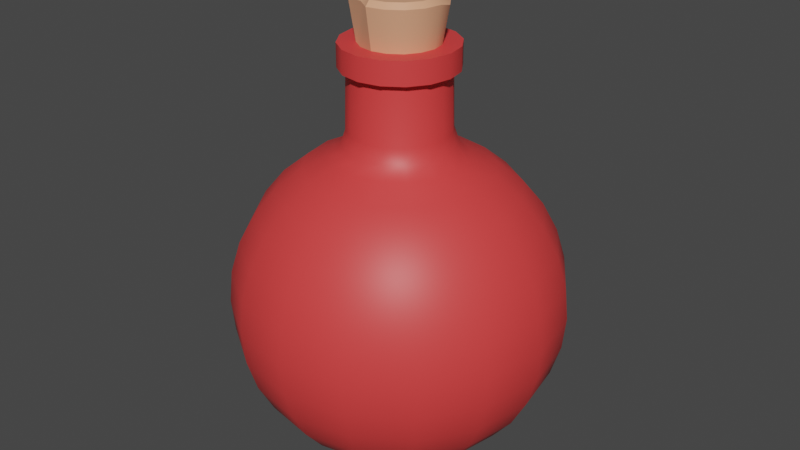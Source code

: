 # Source: potion.blend  (saved by Blender 2.81.16; exported with 4.5.12 LTS)
import bpy
from mathutils import Matrix  # noqa: F401  (used for matrix-valued properties, if any)

bpy.ops.wm.read_factory_settings(use_empty=True)
scene = bpy.context.scene
scene.name = 'Scene'

# ---- collections
col_collection = bpy.data.collections.new('Collection'); scene.collection.children.link(col_collection)

# ---- materials (node trees are filled in below, after node groups)
mat_potion = bpy.data.materials.new('Potion')
mat_potion.use_transparent_shadow = False
mat_cork = bpy.data.materials.new('Cork')
mat_cork.use_transparent_shadow = False

# ---- node groups
ng_auto_smooth = bpy.data.node_groups.new('Auto Smooth', 'GeometryNodeTree')
_s = ng_auto_smooth.interface.new_socket(name='Geometry', in_out='OUTPUT', socket_type='NodeSocketGeometry')
_s = ng_auto_smooth.interface.new_socket(name='Geometry', in_out='INPUT', socket_type='NodeSocketGeometry')
_s = ng_auto_smooth.interface.new_socket(name='Angle', in_out='INPUT', socket_type='NodeSocketFloat')
_s.subtype = 'ANGLE'
_s.min_value = 0.0
_s.max_value = 3.142
ng_auto_smooth.is_modifier = True
_N = ng_auto_smooth.nodes; _L = ng_auto_smooth.links
n0 = _N.new('NodeGroupOutput'); n0.name = 'Group Output'; n0.location = (480, -100)
n1 = _N.new('NodeGroupInput'); n1.name = 'Group Input'; n1.location = (-420, -300)
n2 = _N.new('NodeGroupInput'); n2.name = 'Group Input.001'; n2.location = (-60, -100)
n3 = _N.new('GeometryNodeSetShadeSmooth'); n3.name = 'Set Shade Smooth'; n3.location = (120, -100)
n3.domain = 'EDGE'
n4 = _N.new('GeometryNodeSetShadeSmooth'); n4.name = 'Set Shade Smooth.001'; n4.location = (300, -100)
n5 = _N.new('GeometryNodeInputMeshEdgeAngle'); n5.name = 'Edge Angle'; n5.location = (-420, -220)
n6 = _N.new('GeometryNodeInputEdgeSmooth'); n6.name = 'Is Edge Smooth'; n6.location = (-60, -160)
n7 = _N.new('GeometryNodeInputShadeSmooth'); n7.name = 'Is Face Smooth'; n7.location = (-240, -340)
n8 = _N.new('FunctionNodeBooleanMath'); n8.name = 'Boolean Math'; n8.location = (-60, -220)
n9 = _N.new('FunctionNodeCompare'); n9.name = 'Compare'; n9.location = (-240, -180)
n9.operation = 'LESS_EQUAL'
_L.new(n5.outputs[0], n9.inputs[0])
_L.new(n4.outputs[0], n0.inputs[0])
_L.new(n1.outputs[1], n9.inputs[1])
_L.new(n9.outputs[0], n8.inputs[0])
_L.new(n7.outputs[0], n8.inputs[1])
_L.new(n2.outputs[0], n3.inputs[0])
_L.new(n6.outputs[0], n3.inputs[1])
_L.new(n3.outputs[0], n4.inputs[0])
_L.new(n8.outputs[0], n3.inputs[2])
n0.is_active_output = True

# ---- material node trees
mat_potion.use_nodes = True; mat_potion.node_tree.nodes.clear()
_N = mat_potion.node_tree.nodes; _L = mat_potion.node_tree.links
n0 = _N.new('ShaderNodeOutputMaterial'); n0.name = 'Material Output'; n0.location = (300, 300)
n1 = _N.new('ShaderNodeBsdfPrincipled'); n1.name = 'Principled BSDF'; n1.location = (10, 300)
n1.distribution = 'GGX'
n1.subsurface_method = 'BURLEY'
n1.inputs[0].default_value = (0.8, 0.0524, 0.0524, 1.0)
n1.inputs[3].default_value = 1.45
n1.inputs[27].default_value = (0.0, 0.0, 0.0, 1.0)
n1.inputs[28].default_value = 1.0
_L.new(n1.outputs[0], n0.inputs[0])
n0.is_active_output = True
mat_cork.use_nodes = True; mat_cork.node_tree.nodes.clear()
_N = mat_cork.node_tree.nodes; _L = mat_cork.node_tree.links
n0 = _N.new('ShaderNodeOutputMaterial'); n0.name = 'Material Output'; n0.location = (300, 300)
n1 = _N.new('ShaderNodeBsdfPrincipled'); n1.name = 'Principled BSDF'; n1.location = (10, 300)
n1.distribution = 'GGX'
n1.subsurface_method = 'BURLEY'
n1.inputs[0].default_value = (0.8, 0.3753, 0.2183, 1.0)
n1.inputs[3].default_value = 1.45
n1.inputs[27].default_value = (0.0, 0.0, 0.0, 1.0)
n1.inputs[28].default_value = 1.0
_L.new(n1.outputs[0], n0.inputs[0])
n0.is_active_output = True

# ---- world
world_world = bpy.data.worlds.new('World'); scene.world = world_world
world_world.use_nodes = True; world_world.node_tree.nodes.clear()
_N = world_world.node_tree.nodes; _L = world_world.node_tree.links
n0 = _N.new('ShaderNodeOutputWorld'); n0.name = 'World Output'; n0.location = (300, 300)
n1 = _N.new('ShaderNodeBackground'); n1.name = 'Background'; n1.location = (10, 300)
n1.inputs[0].default_value = (0.05088, 0.05088, 0.05088, 1.0)
_L.new(n1.outputs[0], n0.inputs[0])
n0.is_active_output = True
world_world.color = (0.05088, 0.05088, 0.05088)
world_world.use_sun_shadow = False
world_world.sun_shadow_jitter_overblur = 0.0

# ---- meshes
me_sphere_001 = bpy.data.meshes.new('Sphere.001')
me_sphere_001.from_pydata([(0.0, 0.1185, -0.05138), (0.0, 0.1075, -0.06041), (0.0, 0.09493, -0.06713), (0.0, 0.0813, -0.07126), (0.0, 0.06713, -0.07266), (0.0, 0.05295, -0.07126), (0.0, 0.03932, -0.06713), (0.0, 0.02676, -0.06041), (0.0, 0.01575, -0.05138), (0.0, 0.006716, -0.04037), (2.724e-10, 1.674e-06, -0.02268), (0.01545, 0.1275, -0.03729), (0.01966, 0.1185, -0.04747), (0.02312, 0.1075, -0.05581), (0.02569, 0.09493, -0.06202), (0.02727, 0.0813, -0.06584), (0.0278, 0.06713, -0.06713), (0.02727, 0.05295, -0.06584), (0.02569, 0.03932, -0.06202), (0.02312, 0.02676, -0.05581), (0.01966, 0.01575, -0.04747), (0.01545, 0.006716, -0.03729), (0.00868, 1.675e-06, -0.02096), (0.02854, 0.1275, -0.02854), (0.03633, 0.1185, -0.03633), (0.04272, 0.1075, -0.04272), (0.04747, 0.09493, -0.04747), (0.05039, 0.0813, -0.05039), (0.05138, 0.06713, -0.05138), (0.05039, 0.05295, -0.05039), (0.04747, 0.03932, -0.04747), (0.04272, 0.02676, -0.04272), (0.03633, 0.01575, -0.03633), (0.02854, 0.006716, -0.02854), (0.01604, 1.675e-06, -0.01604), (0.03729, 0.1275, -0.01545), (0.04747, 0.1185, -0.01966), (0.05581, 0.1075, -0.02312), (0.06202, 0.09493, -0.02569), (0.06584, 0.0813, -0.02727), (0.06713, 0.06713, -0.0278), (0.06584, 0.05295, -0.02727), (0.06202, 0.03932, -0.02569), (0.05581, 0.02676, -0.02312), (0.04747, 0.01575, -0.01966), (0.03729, 0.006716, -0.01545), (0.02096, 1.675e-06, -0.00868), (0.04037, 0.1275, 2.221e-08), (0.05138, 0.1185, 2.369e-08), (0.06041, 0.1075, 2.525e-08), (0.06713, 0.09493, 2.364e-08), (0.07126, 0.0813, 2.423e-08), (0.07266, 0.06713, 2.918e-08), (0.07126, 0.05295, 2.547e-08), (0.06713, 0.03932, 3.04e-08), (0.06041, 0.02676, 2.878e-08), (0.05138, 0.01575, 2.818e-08), (0.04037, 0.006716, 2.749e-08), (0.02268, 1.675e-06, 2.786e-08), (0.03729, 0.1275, 0.01545), (0.04747, 0.1185, 0.01966), (0.05581, 0.1075, 0.02312), (0.06202, 0.09493, 0.02569), (0.06584, 0.0813, 0.02727), (0.06713, 0.06713, 0.0278), (0.06584, 0.05295, 0.02727), (0.06202, 0.03932, 0.02569), (0.05581, 0.02676, 0.02312), (0.04747, 0.01575, 0.01966), (0.03729, 0.006716, 0.01545), (0.02096, 1.676e-06, 0.00868), (0.02854, 0.1275, 0.02854), (0.03633, 0.1185, 0.03633), (0.04272, 0.1075, 0.04272), (0.04747, 0.09493, 0.04747), (0.05039, 0.0813, 0.05039), (0.05138, 0.06713, 0.05138), (0.05039, 0.05295, 0.05039), (0.04747, 0.03932, 0.04747), (0.04272, 0.02676, 0.04272), (0.03633, 0.01575, 0.03633), (0.02854, 0.006716, 0.02854), (0.01604, 1.676e-06, 0.01604), (0.01545, 0.1275, 0.03729), (0.01966, 0.1185, 0.04747), (0.02312, 0.1075, 0.05581), (0.02569, 0.09493, 0.06202), (0.02727, 0.0813, 0.06584), (0.0278, 0.06713, 0.06713), (0.02727, 0.05295, 0.06584), (0.02569, 0.03932, 0.06202), (0.02312, 0.02676, 0.05581), (0.01966, 0.01575, 0.04747), (0.01545, 0.006716, 0.03729), (0.00868, 1.676e-06, 0.02096), (-1.043e-08, 0.1275, 0.04037), (-6.098e-09, 0.1185, 0.05138), (-1.692e-08, 0.1075, 0.06041), (-1.476e-08, 0.09493, 0.06713), (-1.043e-08, 0.0813, 0.07126), (-1.692e-08, 0.06713, 0.07266), (-1.043e-08, 0.05295, 0.07126), (-1.909e-08, 0.03932, 0.06713), (-1.692e-08, 0.02676, 0.06041), (-6.098e-09, 0.01575, 0.05138), (-1.151e-08, 0.006716, 0.04037), (-1.045e-08, 1.676e-06, 0.02268), (-0.01545, 0.1275, 0.03729), (-0.01966, 0.1185, 0.04747), (-0.02312, 0.1075, 0.05581), (-0.02569, 0.09493, 0.06202), (-0.02727, 0.0813, 0.06584), (-0.0278, 0.06713, 0.06713), (-0.02727, 0.05295, 0.06584), (-0.02569, 0.03932, 0.06202), (-0.02312, 0.02676, 0.05581), (-0.01966, 0.01575, 0.04747), (-0.01545, 0.006716, 0.03729), (-0.00868, 1.676e-06, 0.02096), (-0.02854, 0.1275, 0.02854), (-0.03633, 0.1185, 0.03633), (-0.04272, 0.1075, 0.04272), (-0.04747, 0.09493, 0.04747), (-0.05039, 0.0813, 0.05039), (-0.05138, 0.06713, 0.05138), (-0.05039, 0.05295, 0.05039), (-0.04747, 0.03932, 0.04747), (-0.04272, 0.02676, 0.04272), (-0.03633, 0.01575, 0.03633), (-0.02854, 0.006716, 0.02854), (-0.01604, 1.676e-06, 0.01604), (-0.03729, 0.1275, 0.01545), (-0.04747, 0.1185, 0.01966), (-0.05581, 0.1075, 0.02312), (-0.06202, 0.09493, 0.02569), (-0.06584, 0.0813, 0.02727), (-0.06713, 0.06713, 0.0278), (-0.06584, 0.05295, 0.02727), (-0.06202, 0.03932, 0.02569), (-0.05581, 0.02676, 0.02312), (-0.04747, 0.01575, 0.01966), (-0.03729, 0.006716, 0.01545), (-0.02096, 1.676e-06, 0.00868), (-0.04037, 0.1275, -5.248e-10), (-0.05138, 0.1185, 9.528e-10), (-0.06041, 0.1075, -1.156e-08), (-0.06713, 0.09493, -6.678e-09), (-0.07126, 0.0813, 4.136e-10), (-0.07266, 0.06713, -7.628e-09), (-0.07126, 0.05295, 1.653e-09), (-0.06713, 0.03932, -6.413e-09), (-0.06041, 0.02676, -8.029e-09), (-0.05138, 0.01575, 5.444e-09), (-0.04037, 0.006716, 4.757e-09), (-0.02268, 1.675e-06, 1.083e-08), (-0.03729, 0.1275, -0.01545), (-0.04747, 0.1185, -0.01966), (-0.05581, 0.1075, -0.02312), (-0.06202, 0.09493, -0.02569), (-0.06584, 0.0813, -0.02727), (-0.06713, 0.06713, -0.0278), (-0.06584, 0.05295, -0.02727), (-0.06202, 0.03932, -0.02569), (-0.05581, 0.02676, -0.02312), (-0.04747, 0.01575, -0.01966), (-0.03729, 0.006716, -0.01545), (-0.02096, 1.675e-06, -0.00868), (-0.02854, 0.1275, -0.02854), (-0.03633, 0.1185, -0.03633), (-0.04272, 0.1075, -0.04272), (-0.04747, 0.09493, -0.04747), (-0.05039, 0.0813, -0.05039), (-0.05138, 0.06713, -0.05138), (-0.05039, 0.05295, -0.05039), (-0.04747, 0.03932, -0.04747), (-0.04272, 0.02676, -0.04272), (-0.03633, 0.01575, -0.03633), (-0.02854, 0.006716, -0.02854), (-0.01604, 1.675e-06, -0.01604), (-0.01545, 0.1275, -0.03729), (-0.01966, 0.1185, -0.04747), (-0.02312, 0.1075, -0.05581), (-0.02569, 0.09493, -0.06202), (-0.02727, 0.0813, -0.06584), (-0.0278, 0.06713, -0.06713), (-0.02727, 0.05295, -0.06584), (-0.02569, 0.03932, -0.06202), (-0.02312, 0.02676, -0.05581), (-0.01966, 0.01575, -0.04747), (-0.01545, 0.006716, -0.03729), (-0.00868, 1.675e-06, -0.02096), (2.422e-08, 0.1275, -0.04037), (2.549e-09, 0.1802, -0.01703), (0.006519, 0.1802, -0.01574), (0.008183, 0.1701, -0.01975), (0.009519, 0.1802, -0.02298), (0.01512, 0.1701, -0.01512), (0.01205, 0.1802, -0.01205), (0.01975, 0.1701, -0.008183), (0.01759, 0.1802, -0.01759), (0.02138, 0.1701, 1.916e-08), (0.01574, 0.1802, -0.006519), (0.01975, 0.1701, 0.008183), (0.02298, 0.1802, -0.009518), (0.01512, 0.1701, 0.01512), (0.01703, 0.1802, 1.879e-08), (0.008183, 0.1701, 0.01975), (0.02487, 0.1802, 1.945e-08), (-6.3e-09, 0.1701, 0.02138), (0.01574, 0.1802, 0.006519), (-0.008183, 0.1701, 0.01975), (0.02298, 0.1802, 0.009519), (-0.01512, 0.1701, 0.01512), (0.01205, 0.1802, 0.01205), (0.01759, 0.1802, 0.01759), (-0.01975, 0.1701, 0.008183), (0.006519, 0.1802, 0.01574), (-0.02138, 0.1701, 7.5e-09), (0.009519, 0.1802, 0.02298), (-0.01975, 0.1701, -0.008183), (-7.422e-09, 0.1802, 0.01703), (-0.01512, 0.1701, -0.01512), (-7.555e-09, 0.1802, 0.02487), (-0.008183, 0.1701, -0.01975), (8.687e-09, 0.1701, -0.02138), (0.009519, 0.1701, -0.02298), (0.01759, 0.1701, -0.01759), (0.02298, 0.1701, -0.009518), (0.02487, 0.1701, 1.989e-08), (0.02298, 0.1701, 0.009519), (0.01759, 0.1701, 0.01759), (0.009519, 0.1701, 0.02298), (-7.555e-09, 0.1701, 0.02487), (-0.009519, 0.1701, 0.02298), (-0.01759, 0.1701, 0.01759), (-0.02298, 0.1701, 0.009519), (-0.02487, 0.1701, 6.334e-09), (-0.02298, 0.1701, -0.009519), (-0.01759, 0.1701, -0.01759), (-0.009519, 0.1701, -0.02298), (9.878e-09, 0.1701, -0.02487), (-0.006519, 0.1802, 0.01574), (-0.009519, 0.1802, 0.02298), (-0.01205, 0.1802, 0.01205), (-0.01759, 0.1802, 0.01759), (-0.01574, 0.1802, 0.006519), (-0.02298, 0.1802, 0.009519), (-0.01703, 0.1802, 9.564e-09), (-0.02487, 0.1802, 5.89e-09), (-0.01574, 0.1802, -0.006519), (-0.02298, 0.1802, -0.009519), (-0.01205, 0.1802, -0.01205), (-0.01759, 0.1802, -0.01759), (-0.006519, 0.1802, -0.01574), (-0.009519, 0.1802, -0.02298), (9.878e-09, 0.1802, -0.02487), (-2.286e-08, 0.2001, 2.451e-08), (0.01064, 1.674e-06, -0.02569), (0.0, 1.674e-06, -0.0278), (0.01966, 1.675e-06, -0.01966), (0.02569, 1.675e-06, -0.01064), (0.0278, 1.675e-06, 2.887e-08), (0.02569, 1.676e-06, 0.01064), (0.01966, 1.676e-06, 0.01966), (0.01064, 1.677e-06, 0.02569), (-1.259e-08, 1.677e-06, 0.0278), (-0.01064, 1.677e-06, 0.02569), (-0.01966, 1.676e-06, 0.01966), (-0.02569, 1.676e-06, 0.01064), (-0.0278, 1.675e-06, 7.215e-09), (-0.02569, 1.675e-06, -0.01064), (-0.01966, 1.675e-06, -0.01966), (-0.01064, 1.674e-06, -0.02569), (0.01118, 0.133, -0.02698), (0.008414, 0.1441, -0.02031), (0.009252, 0.1377, -0.02234), (0.01555, 0.1441, -0.01555), (0.02065, 0.133, -0.02065), (0.01709, 0.1377, -0.01709), (0.02031, 0.1441, -0.008414), (0.02698, 0.133, -0.01118), (0.02234, 0.1377, -0.009252), (0.02199, 0.1441, 2.044e-08), (0.02921, 0.133, 2.136e-08), (0.02418, 0.1377, 2.086e-08), (0.02031, 0.1441, 0.008414), (0.02698, 0.133, 0.01118), (0.02234, 0.1377, 0.009252), (0.01555, 0.1441, 0.01555), (0.02065, 0.133, 0.02065), (0.01709, 0.1377, 0.01709), (0.008414, 0.1441, 0.02031), (0.01118, 0.133, 0.02698), (0.009252, 0.1377, 0.02234), (-6.522e-09, 0.1441, 0.02199), (-8.073e-09, 0.133, 0.02921), (-6.995e-09, 0.1377, 0.02418), (-0.008414, 0.1441, 0.02031), (-0.01118, 0.133, 0.02698), (-0.009252, 0.1377, 0.02234), (-0.01555, 0.1441, 0.01555), (-0.02065, 0.133, 0.02065), (-0.01709, 0.1377, 0.01709), (-0.02031, 0.1441, 0.008414), (-0.02698, 0.133, 0.01118), (-0.02234, 0.1377, 0.009252), (-0.02199, 0.1441, 8.45e-09), (-0.02921, 0.133, 5.152e-09), (-0.02418, 0.1377, 7.608e-09), (-0.02031, 0.1441, -0.008414), (-0.02698, 0.133, -0.01118), (-0.02234, 0.1377, -0.009252), (-0.01555, 0.1441, -0.01555), (-0.02065, 0.133, -0.02065), (-0.01709, 0.1377, -0.01709), (-0.008414, 0.1441, -0.02031), (-0.01118, 0.133, -0.02698), (-0.009252, 0.1377, -0.02234), (8.889e-09, 0.1441, -0.02199), (1.485e-08, 0.133, -0.02921), (1.065e-08, 0.1377, -0.02418), (0.006775, 0.2001, -0.01636), (0.007567, 0.1978, -0.01827), (3.374e-09, 0.1978, -0.01977), (2.957e-10, 0.2001, -0.0177), (0.01252, 0.2001, -0.01252), (0.01398, 0.1978, -0.01398), (0.01636, 0.1983, -0.006774), (0.01827, 0.1959, -0.007567), (0.0177, 0.2001, 1.922e-08), (0.01977, 0.1978, 1.853e-08), (0.01636, 0.2001, 0.006775), (0.01827, 0.1978, 0.007567), (0.01252, 0.2001, 0.01252), (0.01398, 0.1978, 0.01398), (0.006775, 0.2001, 0.01636), (0.007567, 0.1978, 0.01827), (-1.007e-08, 0.2001, 0.0177), (-8.199e-09, 0.1978, 0.01977), (-0.00571, 0.2001, 0.01316), (-0.006502, 0.1978, 0.01507), (-0.01252, 0.2001, 0.01252), (-0.01398, 0.1978, 0.01398), (-0.01636, 0.2001, 0.006775), (-0.01827, 0.1978, 0.007567), (-0.0177, 0.2001, 9.632e-09), (-0.01977, 0.1978, 7.818e-09), (-0.01636, 0.2001, -0.006775), (-0.01827, 0.1978, -0.007567), (-0.01149, 0.2001, -0.01229), (-0.01296, 0.1978, -0.01375), (-0.006775, 0.2001, -0.01636), (-0.007567, 0.1978, -0.01827)], [], [(258, 9, 21, 257), (3, 2, 14, 15), (4, 3, 15, 16), (5, 4, 16, 17), (6, 5, 17, 18), (23, 277, 280, 35), (7, 6, 18, 19), (0, 191, 11, 12), (8, 7, 19, 20), (1, 0, 12, 13), (9, 8, 20, 21), (2, 1, 13, 14), (21, 20, 32, 33), (14, 13, 25, 26), (257, 21, 33, 259), (15, 14, 26, 27), (16, 15, 27, 28), (17, 16, 28, 29), (18, 17, 29, 30), (274, 318, 224, 194), (19, 18, 30, 31), (12, 11, 23, 24), (20, 19, 31, 32), (13, 12, 24, 25), (30, 29, 41, 42), (279, 276, 196, 198), (31, 30, 42, 43), (24, 23, 35, 36), (32, 31, 43, 44), (25, 24, 36, 37), (33, 32, 44, 45), (26, 25, 37, 38), (259, 33, 45, 260), (27, 26, 38, 39), (28, 27, 39, 40), (29, 28, 40, 41), (38, 37, 49, 50), (260, 45, 57, 261), (39, 38, 50, 51), (40, 39, 51, 52), (41, 40, 52, 53), (42, 41, 53, 54), (282, 279, 198, 200), (43, 42, 54, 55), (36, 35, 47, 48), (44, 43, 55, 56), (37, 36, 48, 49), (45, 44, 56, 57), (54, 53, 65, 66), (285, 282, 200, 202), (55, 54, 66, 67), (48, 47, 59, 60), (56, 55, 67, 68), (49, 48, 60, 61), (57, 56, 68, 69), (50, 49, 61, 62), (261, 57, 69, 262), (51, 50, 62, 63), (52, 51, 63, 64), (53, 52, 64, 65), (262, 69, 81, 263), (63, 62, 74, 75), (64, 63, 75, 76), (65, 64, 76, 77), (66, 65, 77, 78), (288, 285, 202, 204), (67, 66, 78, 79), (60, 59, 71, 72), (68, 67, 79, 80), (61, 60, 72, 73), (69, 68, 80, 81), (62, 61, 73, 74), (291, 288, 204, 206), (79, 78, 90, 91), (72, 71, 83, 84), (80, 79, 91, 92), (73, 72, 84, 85), (81, 80, 92, 93), (74, 73, 85, 86), (263, 81, 93, 264), (75, 74, 86, 87), (76, 75, 87, 88), (77, 76, 88, 89), (78, 77, 89, 90), (87, 86, 98, 99), (88, 87, 99, 100), (89, 88, 100, 101), (90, 89, 101, 102), (294, 291, 206, 208), (91, 90, 102, 103), (84, 83, 95, 96), (92, 91, 103, 104), (85, 84, 96, 97), (93, 92, 104, 105), (86, 85, 97, 98), (264, 93, 105, 265), (103, 102, 114, 115), (96, 95, 107, 108), (104, 103, 115, 116), (97, 96, 108, 109), (105, 104, 116, 117), (98, 97, 109, 110), (265, 105, 117, 266), (99, 98, 110, 111), (100, 99, 111, 112), (95, 295, 298, 107), (101, 100, 112, 113), (167, 313, 316, 179), (102, 101, 113, 114), (297, 294, 208, 210), (112, 111, 123, 124), (179, 316, 319, 191), (113, 112, 124, 125), (107, 298, 301, 119), (114, 113, 125, 126), (300, 297, 210, 212), (115, 114, 126, 127), (108, 107, 119, 120), (116, 115, 127, 128), (109, 108, 120, 121), (117, 116, 128, 129), (110, 109, 121, 122), (266, 117, 129, 267), (111, 110, 122, 123), (128, 127, 139, 140), (121, 120, 132, 133), (129, 128, 140, 141), (122, 121, 133, 134), (267, 129, 141, 268), (123, 122, 134, 135), (124, 123, 135, 136), (276, 274, 194, 196), (125, 124, 136, 137), (126, 125, 137, 138), (303, 300, 212, 215), (127, 126, 138, 139), (120, 119, 131, 132), (191, 319, 273, 11), (137, 136, 148, 149), (119, 301, 304, 131), (138, 137, 149, 150), (306, 303, 215, 217), (139, 138, 150, 151), (132, 131, 143, 144), (140, 139, 151, 152), (133, 132, 144, 145), (141, 140, 152, 153), (134, 133, 145, 146), (268, 141, 153, 269), (135, 134, 146, 147), (136, 135, 147, 148), (145, 144, 156, 157), (153, 152, 164, 165), (146, 145, 157, 158), (269, 153, 165, 270), (147, 146, 158, 159), (148, 147, 159, 160), (131, 304, 307, 143), (149, 148, 160, 161), (59, 286, 289, 71), (150, 149, 161, 162), (309, 306, 217, 219), (151, 150, 162, 163), (144, 143, 155, 156), (152, 151, 163, 164), (161, 160, 172, 173), (47, 283, 286, 59), (162, 161, 173, 174), (312, 309, 219, 221), (163, 162, 174, 175), (156, 155, 167, 168), (164, 163, 175, 176), (157, 156, 168, 169), (165, 164, 176, 177), (158, 157, 169, 170), (270, 165, 177, 271), (159, 158, 170, 171), (160, 159, 171, 172), (143, 307, 310, 155), (177, 176, 188, 189), (170, 169, 181, 182), (271, 177, 189, 272), (171, 170, 182, 183), (22, 34, 46, 58, 70, 82, 94, 106, 118, 130, 142, 154, 166, 178, 190, 10), (172, 171, 183, 184), (35, 280, 283, 47), (173, 172, 184, 185), (155, 310, 313, 167), (174, 173, 185, 186), (315, 312, 221, 223), (175, 174, 186, 187), (168, 167, 179, 180), (176, 175, 187, 188), (169, 168, 180, 181), (71, 289, 292, 83), (186, 185, 5, 6), (318, 315, 223, 224), (187, 186, 6, 7), (180, 179, 191, 0), (188, 187, 7, 8), (181, 180, 0, 1), (189, 188, 8, 9), (182, 181, 1, 2), (272, 189, 9, 258), (183, 182, 2, 3), (184, 183, 3, 4), (83, 292, 295, 95), (185, 184, 4, 5), (351, 256, 324), (255, 192, 193, 195), (324, 256, 321), (195, 193, 197, 199), (199, 197, 201, 203), (335, 256, 337), (331, 256, 333), (203, 201, 205, 207), (327, 256, 329), (207, 205, 209, 211), (345, 256, 347), (211, 209, 213, 214), (333, 256, 335), (214, 213, 216, 218), (337, 256, 339), (218, 216, 220, 222), (202, 200, 228, 229), (194, 224, 240, 225), (196, 194, 225, 226), (206, 204, 230, 231), (221, 219, 237, 238), (210, 208, 232, 233), (200, 198, 227, 228), (215, 212, 234, 235), (204, 202, 229, 230), (219, 217, 236, 237), (224, 223, 239, 240), (208, 206, 231, 232), (223, 221, 238, 239), (198, 196, 226, 227), (212, 210, 233, 234), (217, 215, 235, 236), (229, 228, 207, 211), (225, 240, 255, 195), (226, 225, 195, 199), (231, 230, 214, 218), (238, 237, 250, 252), (233, 232, 222, 242), (228, 227, 203, 207), (235, 234, 244, 246), (230, 229, 211, 214), (237, 236, 248, 250), (240, 239, 254, 255), (232, 231, 218, 222), (239, 238, 252, 254), (227, 226, 199, 203), (234, 233, 242, 244), (236, 235, 246, 248), (329, 256, 331), (222, 220, 241, 242), (349, 256, 351), (242, 241, 243, 244), (321, 256, 325), (244, 243, 245, 246), (339, 256, 341), (246, 245, 247, 248), (343, 256, 345), (248, 247, 249, 250), (250, 249, 251, 252), (341, 256, 343), (325, 256, 327), (252, 251, 253, 254), (254, 253, 192, 255), (347, 256, 349), (192, 253, 352, 323), (193, 192, 323, 322), (205, 201, 328, 330), (209, 205, 330, 332), (213, 209, 332, 334), (216, 213, 334, 336), (220, 216, 336, 338), (241, 220, 338, 340), (243, 241, 340, 342), (245, 243, 342, 344), (247, 245, 344, 346), (249, 247, 346, 348), (251, 249, 348, 350), (253, 251, 350, 352), (201, 197, 326, 328), (22, 10, 258, 257), (34, 22, 257, 259), (46, 34, 259, 260), (58, 46, 260, 261), (70, 58, 261, 262), (82, 70, 262, 263), (94, 82, 263, 264), (106, 94, 264, 265), (118, 106, 265, 266), (130, 118, 266, 267), (142, 130, 267, 268), (154, 142, 268, 269), (166, 154, 269, 270), (178, 166, 270, 271), (190, 178, 271, 272), (10, 190, 272, 258), (277, 273, 275, 278), (278, 275, 274, 276), (280, 277, 278, 281), (281, 278, 276, 279), (283, 280, 281, 284), (284, 281, 279, 282), (282, 285, 287, 284), (284, 287, 286, 283), (289, 286, 287, 290), (290, 287, 285, 288), (288, 291, 293, 290), (290, 293, 292, 289), (295, 292, 293, 296), (296, 293, 291, 294), (298, 295, 296, 299), (299, 296, 294, 297), (301, 298, 299, 302), (302, 299, 297, 300), (304, 301, 302, 305), (305, 302, 300, 303), (307, 304, 305, 308), (308, 305, 303, 306), (310, 307, 308, 311), (311, 308, 306, 309), (313, 310, 311, 314), (314, 311, 309, 312), (316, 313, 314, 317), (317, 314, 312, 315), (319, 316, 317, 320), (320, 317, 315, 318), (273, 319, 320, 275), (275, 320, 318, 274), (11, 273, 277, 23), (322, 323, 324, 321), (326, 322, 321, 325), (325, 327, 328, 326), (330, 328, 327, 329), (332, 330, 329, 331), (334, 332, 331, 333), (336, 334, 333, 335), (338, 336, 335, 337), (340, 338, 337, 339), (342, 340, 339, 341), (344, 342, 341, 343), (346, 344, 343, 345), (348, 346, 345, 347), (347, 349, 350, 348), (352, 350, 349, 351), (351, 324, 323, 352), (197, 193, 322, 326)])
me_sphere_001.polygons.foreach_set('use_smooth', [True] * 353)
me_sphere_001.polygons.foreach_set('material_index', [0, 0, 0, 0, 0, 0, 0, 0, 0, 0, 0, 0, 0, 0, 0, 0, 0, 0, 0, 0, 0, 0, 0, 0, 0, 0, 0, 0, 0, 0, 0, 0, 0, 0, 0, 0, 0, 0, 0, 0, 0, 0, 0, 0, 0, 0, 0, 0, 0, 0, 0, 0, 0, 0, 0, 0, 0, 0, 0, 0, 0, 0, 0, 0, 0, 0, 0, 0, 0, 0, 0, 0, 0, 0, 0, 0, 0, 0, 0, 0, 0, 0, 0, 0, 0, 0, 0, 0, 0, 0, 0, 0, 0, 0, 0, 0, 0, 0, 0, 0, 0, 0, 0, 0, 0, 0, 0, 0, 0, 0, 0, 0, 0, 0, 0, 0, 0, 0, 0, 0, 0, 0, 0, 0, 0, 0, 0, 0, 0, 0, 0, 0, 0, 0, 0, 0, 0, 0, 0, 0, 0, 0, 0, 0, 0, 0, 0, 0, 0, 0, 0, 0, 0, 0, 0, 0, 0, 0, 0, 0, 0, 0, 0, 0, 0, 0, 0, 0, 0, 0, 0, 0, 0, 0, 0, 0, 0, 0, 0, 0, 0, 0, 0, 0, 0, 0, 0, 0, 0, 0, 0, 0, 0, 0, 0, 0, 0, 0, 0, 0, 0, 0, 0, 0, 0, 0, 0, 0, 1, 0, 1, 0, 0, 1, 1, 0, 1, 0, 1, 0, 1, 0, 1, 0, 0, 0, 0, 0, 0, 0, 0, 0, 0, 0, 0, 0, 0, 0, 0, 0, 0, 0, 0, 0, 0, 0, 0, 0, 0, 0, 0, 0, 0, 0, 0, 0, 1, 0, 1, 0, 1, 0, 1, 0, 1, 0, 0, 1, 1, 0, 0, 1, 1, 1, 1, 1, 1, 1, 1, 1, 1, 1, 1, 1, 1, 1, 1, 0, 0, 0, 0, 0, 0, 0, 0, 0, 0, 0, 0, 0, 0, 0, 0, 0, 0, 0, 0, 0, 0, 0, 0, 0, 0, 0, 0, 0, 0, 0, 0, 0, 0, 0, 0, 0, 0, 0, 0, 0, 0, 0, 0, 0, 0, 0, 0, 0, 1, 1, 1, 1, 1, 1, 1, 1, 1, 1, 1, 1, 1, 1, 1, 1, 1])
_uv = me_sphere_001.uv_layers.new(name='UVMap')
_uv.uv.foreach_set('vector', [0.75, 0.125, 0.75, 0.1875, 0.6875, 0.1875, 0.6875, 0.125, 0.75, 0.5625, 0.75, 0.625, 0.6875, 0.625, 0.6875, 0.5625, 0.75, 0.5, 0.75, 0.5625, 0.6875, 0.5625, 0.6875, 0.5, 0.75, 0.4375, 0.75, 0.5, 0.6875, 0.5, 0.6875, 0.4375, 0.75, 0.375, 0.75, 0.4375, 0.6875, 0.4375, 0.6875, 0.375, 0.625, 0.8125, 0.625, 0.8508, 0.5625, 0.8508, 0.5625, 0.8125, 0.75, 0.3125, 0.75, 0.375, 0.6875, 0.375, 0.6875, 0.3125, 0.75, 0.75, 0.75, 0.8125, 0.6875, 0.8125, 0.6875, 0.75, 0.75, 0.25, 0.75, 0.3125, 0.6875, 0.3125, 0.6875, 0.25, 0.75, 0.6875, 0.75, 0.75, 0.6875, 0.75, 0.6875, 0.6875, 0.75, 0.1875, 0.75, 0.25, 0.6875, 0.25, 0.6875, 0.1875, 0.75, 0.625, 0.75, 0.6875, 0.6875, 0.6875, 0.6875, 0.625, 0.6875, 0.1875, 0.6875, 0.25, 0.625, 0.25, 0.625, 0.1875, 0.6875, 0.625, 0.6875, 0.6875, 0.625, 0.6875, 0.625, 0.625, 0.6875, 0.125, 0.6875, 0.1875, 0.625, 0.1875, 0.625, 0.125, 0.6875, 0.5625, 0.6875, 0.625, 0.625, 0.625, 0.625, 0.5625, 0.6875, 0.5, 0.6875, 0.5625, 0.625, 0.5625, 0.625, 0.5, 0.6875, 0.4375, 0.6875, 0.5, 0.625, 0.5, 0.625, 0.4375, 0.6875, 0.375, 0.6875, 0.4375, 0.625, 0.4375, 0.625, 0.375, 0.6875, 0.875, 0.75, 0.875, 0.75, 0.875, 0.6875, 0.875, 0.6875, 0.3125, 0.6875, 0.375, 0.625, 0.375, 0.625, 0.3125, 0.6875, 0.75, 0.6875, 0.8125, 0.625, 0.8125, 0.625, 0.75, 0.6875, 0.25, 0.6875, 0.3125, 0.625, 0.3125, 0.625, 0.25, 0.6875, 0.6875, 0.6875, 0.75, 0.625, 0.75, 0.625, 0.6875, 0.625, 0.375, 0.625, 0.4375, 0.5625, 0.4375, 0.5625, 0.375, 0.5625, 0.875, 0.625, 0.875, 0.625, 0.875, 0.5625, 0.875, 0.625, 0.3125, 0.625, 0.375, 0.5625, 0.375, 0.5625, 0.3125, 0.625, 0.75, 0.625, 0.8125, 0.5625, 0.8125, 0.5625, 0.75, 0.625, 0.25, 0.625, 0.3125, 0.5625, 0.3125, 0.5625, 0.25, 0.625, 0.6875, 0.625, 0.75, 0.5625, 0.75, 0.5625, 0.6875, 0.625, 0.1875, 0.625, 0.25, 0.5625, 0.25, 0.5625, 0.1875, 0.625, 0.625, 0.625, 0.6875, 0.5625, 0.6875, 0.5625, 0.625, 0.625, 0.125, 0.625, 0.1875, 0.5625, 0.1875, 0.5625, 0.125, 0.625, 0.5625, 0.625, 0.625, 0.5625, 0.625, 0.5625, 0.5625, 0.625, 0.5, 0.625, 0.5625, 0.5625, 0.5625, 0.5625, 0.5, 0.625, 0.4375, 0.625, 0.5, 0.5625, 0.5, 0.5625, 0.4375, 0.5625, 0.625, 0.5625, 0.6875, 0.5, 0.6875, 0.5, 0.625, 0.5625, 0.125, 0.5625, 0.1875, 0.5, 0.1875, 0.5, 0.125, 0.5625, 0.5625, 0.5625, 0.625, 0.5, 0.625, 0.5, 0.5625, 0.5625, 0.5, 0.5625, 0.5625, 0.5, 0.5625, 0.5, 0.5, 0.5625, 0.4375, 0.5625, 0.5, 0.5, 0.5, 0.5, 0.4375, 0.5625, 0.375, 0.5625, 0.4375, 0.5, 0.4375, 0.5, 0.375, 0.5, 0.875, 0.5625, 0.875, 0.5625, 0.875, 0.5, 0.875, 0.5625, 0.3125, 0.5625, 0.375, 0.5, 0.375, 0.5, 0.3125, 0.5625, 0.75, 0.5625, 0.8125, 0.5, 0.8125, 0.5, 0.75, 0.5625, 0.25, 0.5625, 0.3125, 0.5, 0.3125, 0.5, 0.25, 0.5625, 0.6875, 0.5625, 0.75, 0.5, 0.75, 0.5, 0.6875, 0.5625, 0.1875, 0.5625, 0.25, 0.5, 0.25, 0.5, 0.1875, 0.5, 0.375, 0.5, 0.4375, 0.4375, 0.4375, 0.4375, 0.375, 0.4375, 0.875, 0.5, 0.875, 0.5, 0.875, 0.4375, 0.875, 0.5, 0.3125, 0.5, 0.375, 0.4375, 0.375, 0.4375, 0.3125, 0.5, 0.75, 0.5, 0.8125, 0.4375, 0.8125, 0.4375, 0.75, 0.5, 0.25, 0.5, 0.3125, 0.4375, 0.3125, 0.4375, 0.25, 0.5, 0.6875, 0.5, 0.75, 0.4375, 0.75, 0.4375, 0.6875, 0.5, 0.1875, 0.5, 0.25, 0.4375, 0.25, 0.4375, 0.1875, 0.5, 0.625, 0.5, 0.6875, 0.4375, 0.6875, 0.4375, 0.625, 0.5, 0.125, 0.5, 0.1875, 0.4375, 0.1875, 0.4375, 0.125, 0.5, 0.5625, 0.5, 0.625, 0.4375, 0.625, 0.4375, 0.5625, 0.5, 0.5, 0.5, 0.5625, 0.4375, 0.5625, 0.4375, 0.5, 0.5, 0.4375, 0.5, 0.5, 0.4375, 0.5, 0.4375, 0.4375, 0.4375, 0.125, 0.4375, 0.1875, 0.375, 0.1875, 0.375, 0.125, 0.4375, 0.5625, 0.4375, 0.625, 0.375, 0.625, 0.375, 0.5625, 0.4375, 0.5, 0.4375, 0.5625, 0.375, 0.5625, 0.375, 0.5, 0.4375, 0.4375, 0.4375, 0.5, 0.375, 0.5, 0.375, 0.4375, 0.4375, 0.375, 0.4375, 0.4375, 0.375, 0.4375, 0.375, 0.375, 0.375, 0.875, 0.4375, 0.875, 0.4375, 0.875, 0.375, 0.875, 0.4375, 0.3125, 0.4375, 0.375, 0.375, 0.375, 0.375, 0.3125, 0.4375, 0.75, 0.4375, 0.8125, 0.375, 0.8125, 0.375, 0.75, 0.4375, 0.25, 0.4375, 0.3125, 0.375, 0.3125, 0.375, 0.25, 0.4375, 0.6875, 0.4375, 0.75, 0.375, 0.75, 0.375, 0.6875, 0.4375, 0.1875, 0.4375, 0.25, 0.375, 0.25, 0.375, 0.1875, 0.4375, 0.625, 0.4375, 0.6875, 0.375, 0.6875, 0.375, 0.625, 0.3125, 0.875, 0.375, 0.875, 0.375, 0.875, 0.3125, 0.875, 0.375, 0.3125, 0.375, 0.375, 0.3125, 0.375, 0.3125, 0.3125, 0.375, 0.75, 0.375, 0.8125, 0.3125, 0.8125, 0.3125, 0.75, 0.375, 0.25, 0.375, 0.3125, 0.3125, 0.3125, 0.3125, 0.25, 0.375, 0.6875, 0.375, 0.75, 0.3125, 0.75, 0.3125, 0.6875, 0.375, 0.1875, 0.375, 0.25, 0.3125, 0.25, 0.3125, 0.1875, 0.375, 0.625, 0.375, 0.6875, 0.3125, 0.6875, 0.3125, 0.625, 0.375, 0.125, 0.375, 0.1875, 0.3125, 0.1875, 0.3125, 0.125, 0.375, 0.5625, 0.375, 0.625, 0.3125, 0.625, 0.3125, 0.5625, 0.375, 0.5, 0.375, 0.5625, 0.3125, 0.5625, 0.3125, 0.5, 0.375, 0.4375, 0.375, 0.5, 0.3125, 0.5, 0.3125, 0.4375, 0.375, 0.375, 0.375, 0.4375, 0.3125, 0.4375, 0.3125, 0.375, 0.3125, 0.5625, 0.3125, 0.625, 0.25, 0.625, 0.25, 0.5625, 0.3125, 0.5, 0.3125, 0.5625, 0.25, 0.5625, 0.25, 0.5, 0.3125, 0.4375, 0.3125, 0.5, 0.25, 0.5, 0.25, 0.4375, 0.3125, 0.375, 0.3125, 0.4375, 0.25, 0.4375, 0.25, 0.375, 0.25, 0.875, 0.3125, 0.875, 0.3125, 0.875, 0.25, 0.875, 0.3125, 0.3125, 0.3125, 0.375, 0.25, 0.375, 0.25, 0.3125, 0.3125, 0.75, 0.3125, 0.8125, 0.25, 0.8125, 0.25, 0.75, 0.3125, 0.25, 0.3125, 0.3125, 0.25, 0.3125, 0.25, 0.25, 0.3125, 0.6875, 0.3125, 0.75, 0.25, 0.75, 0.25, 0.6875, 0.3125, 0.1875, 0.3125, 0.25, 0.25, 0.25, 0.25, 0.1875, 0.3125, 0.625, 0.3125, 0.6875, 0.25, 0.6875, 0.25, 0.625, 0.3125, 0.125, 0.3125, 0.1875, 0.25, 0.1875, 0.25, 0.125, 0.25, 0.3125, 0.25, 0.375, 0.1875, 0.375, 0.1875, 0.3125, 0.25, 0.75, 0.25, 0.8125, 0.1875, 0.8125, 0.1875, 0.75, 0.25, 0.25, 0.25, 0.3125, 0.1875, 0.3125, 0.1875, 0.25, 0.25, 0.6875, 0.25, 0.75, 0.1875, 0.75, 0.1875, 0.6875, 0.25, 0.1875, 0.25, 0.25, 0.1875, 0.25, 0.1875, 0.1875, 0.25, 0.625, 0.25, 0.6875, 0.1875, 0.6875, 0.1875, 0.625, 0.25, 0.125, 0.25, 0.1875, 0.1875, 0.1875, 0.1875, 0.125, 0.25, 0.5625, 0.25, 0.625, 0.1875, 0.625, 0.1875, 0.5625, 0.25, 0.5, 0.25, 0.5625, 0.1875, 0.5625, 0.1875, 0.5, 0.25, 0.8125, 0.25, 0.8508, 0.1875, 0.8508, 0.1875, 0.8125, 0.25, 0.4375, 0.25, 0.5, 0.1875, 0.5, 0.1875, 0.4375, 0.875, 0.8125, 0.875, 0.8508, 0.8125, 0.8508, 0.8125, 0.8125, 0.25, 0.375, 0.25, 0.4375, 0.1875, 0.4375, 0.1875, 0.375, 0.1875, 0.875, 0.25, 0.875, 0.25, 0.875, 0.1875, 0.875, 0.1875, 0.5, 0.1875, 0.5625, 0.125, 0.5625, 0.125, 0.5, 0.8125, 0.8125, 0.8125, 0.8508, 0.75, 0.8508, 0.75, 0.8125, 0.1875, 0.4375, 0.1875, 0.5, 0.125, 0.5, 0.125, 0.4375, 0.1875, 0.8125, 0.1875, 0.8508, 0.125, 0.8508, 0.125, 0.8125, 0.1875, 0.375, 0.1875, 0.4375, 0.125, 0.4375, 0.125, 0.375, 0.125, 0.875, 0.1875, 0.875, 0.1875, 0.875, 0.125, 0.875, 0.1875, 0.3125, 0.1875, 0.375, 0.125, 0.375, 0.125, 0.3125, 0.1875, 0.75, 0.1875, 0.8125, 0.125, 0.8125, 0.125, 0.75, 0.1875, 0.25, 0.1875, 0.3125, 0.125, 0.3125, 0.125, 0.25, 0.1875, 0.6875, 0.1875, 0.75, 0.125, 0.75, 0.125, 0.6875, 0.1875, 0.1875, 0.1875, 0.25, 0.125, 0.25, 0.125, 0.1875, 0.1875, 0.625, 0.1875, 0.6875, 0.125, 0.6875, 0.125, 0.625, 0.1875, 0.125, 0.1875, 0.1875, 0.125, 0.1875, 0.125, 0.125, 0.1875, 0.5625, 0.1875, 0.625, 0.125, 0.625, 0.125, 0.5625, 0.125, 0.25, 0.125, 0.3125, 0.0625, 0.3125, 0.0625, 0.25, 0.125, 0.6875, 0.125, 0.75, 0.0625, 0.75, 0.0625, 0.6875, 0.125, 0.1875, 0.125, 0.25, 0.0625, 0.25, 0.0625, 0.1875, 0.125, 0.625, 0.125, 0.6875, 0.0625, 0.6875, 0.0625, 0.625, 0.125, 0.125, 0.125, 0.1875, 0.0625, 0.1875, 0.0625, 0.125, 0.125, 0.5625, 0.125, 0.625, 0.0625, 0.625, 0.0625, 0.5625, 0.125, 0.5, 0.125, 0.5625, 0.0625, 0.5625, 0.0625, 0.5, 0.625, 0.875, 0.6875, 0.875, 0.6875, 0.875, 0.625, 0.875, 0.125, 0.4375, 0.125, 0.5, 0.0625, 0.5, 0.0625, 0.4375, 0.125, 0.375, 0.125, 0.4375, 0.0625, 0.4375, 0.0625, 0.375, 0.0625, 0.875, 0.125, 0.875, 0.125, 0.875, 0.0625, 0.875, 0.125, 0.3125, 0.125, 0.375, 0.0625, 0.375, 0.0625, 0.3125, 0.125, 0.75, 0.125, 0.8125, 0.0625, 0.8125, 0.0625, 0.75, 0.75, 0.8125, 0.75, 0.8508, 0.6875, 0.8508, 0.6875, 0.8125, 0.0625, 0.4375, 0.0625, 0.5, 0.0, 0.5, 2.98e-08, 0.4375, 0.125, 0.8125, 0.125, 0.8508, 0.0625, 0.8508, 0.0625, 0.8125, 0.0625, 0.375, 0.0625, 0.4375, 2.98e-08, 0.4375, 0.0, 0.375, 8.941e-08, 0.875, 0.0625, 0.875, 0.0625, 0.875, 8.941e-08, 0.875, 0.0625, 0.3125, 0.0625, 0.375, 0.0, 0.375, 0.0, 0.3125, 0.0625, 0.75, 0.0625, 0.8125, 2.98e-08, 0.8125, 2.98e-08, 0.75, 0.0625, 0.25, 0.0625, 0.3125, 0.0, 0.3125, 2.98e-08, 0.25, 0.0625, 0.6875, 0.0625, 0.75, 2.98e-08, 0.75, 0.0, 0.6875, 0.0625, 0.1875, 0.0625, 0.25, 2.98e-08, 0.25, 2.98e-08, 0.1875, 0.0625, 0.625, 0.0625, 0.6875, 0.0, 0.6875, 0.0, 0.625, 0.0625, 0.125, 0.0625, 0.1875, 2.98e-08, 0.1875, 2.98e-08, 0.125, 0.0625, 0.5625, 0.0625, 0.625, 0.0, 0.625, 2.98e-08, 0.5625, 0.0625, 0.5, 0.0625, 0.5625, 2.98e-08, 0.5625, 0.0, 0.5, 1.0, 0.6875, 1.0, 0.75, 0.9375, 0.75, 0.9375, 0.6875, 1.0, 0.1875, 1.0, 0.25, 0.9375, 0.25, 0.9375, 0.1875, 1.0, 0.625, 1.0, 0.6875, 0.9375, 0.6875, 0.9375, 0.625, 1.0, 0.125, 1.0, 0.1875, 0.9375, 0.1875, 0.9375, 0.125, 1.0, 0.5625, 1.0, 0.625, 0.9375, 0.625, 0.9375, 0.5625, 1.0, 0.5, 1.0, 0.5625, 0.9375, 0.5625, 0.9375, 0.5, 0.0625, 0.8125, 0.0625, 0.8508, 6.635e-08, 0.8508, 2.98e-08, 0.8125, 1.0, 0.4375, 1.0, 0.5, 0.9375, 0.5, 0.9375, 0.4375, 0.4375, 0.8125, 0.4375, 0.8508, 0.375, 0.8508, 0.375, 0.8125, 1.0, 0.375, 1.0, 0.4375, 0.9375, 0.4375, 0.9375, 0.375, 0.9375, 0.875, 1.0, 0.875, 1.0, 0.875, 0.9375, 0.875, 1.0, 0.3125, 1.0, 0.375, 0.9375, 0.375, 0.9375, 0.3125, 1.0, 0.75, 1.0, 0.8125, 0.9375, 0.8125, 0.9375, 0.75, 1.0, 0.25, 1.0, 0.3125, 0.9375, 0.3125, 0.9375, 0.25, 0.9375, 0.4375, 0.9375, 0.5, 0.875, 0.5, 0.875, 0.4375, 0.5, 0.8125, 0.5, 0.8508, 0.4375, 0.8508, 0.4375, 0.8125, 0.9375, 0.375, 0.9375, 0.4375, 0.875, 0.4375, 0.875, 0.375, 0.875, 0.875, 0.9375, 0.875, 0.9375, 0.875, 0.875, 0.875, 0.9375, 0.3125, 0.9375, 0.375, 0.875, 0.375, 0.875, 0.3125, 0.9375, 0.75, 0.9375, 0.8125, 0.875, 0.8125, 0.875, 0.75, 0.9375, 0.25, 0.9375, 0.3125, 0.875, 0.3125, 0.875, 0.25, 0.9375, 0.6875, 0.9375, 0.75, 0.875, 0.75, 0.875, 0.6875, 0.9375, 0.1875, 0.9375, 0.25, 0.875, 0.25, 0.875, 0.1875, 0.9375, 0.625, 0.9375, 0.6875, 0.875, 0.6875, 0.875, 0.625, 0.9375, 0.125, 0.9375, 0.1875, 0.875, 0.1875, 0.875, 0.125, 0.9375, 0.5625, 0.9375, 0.625, 0.875, 0.625, 0.875, 0.5625, 0.9375, 0.5, 0.9375, 0.5625, 0.875, 0.5625, 0.875, 0.5, 1.0, 0.8125, 1.0, 0.8508, 0.9375, 0.8508, 0.9375, 0.8125, 0.875, 0.1875, 0.875, 0.25, 0.8125, 0.25, 0.8125, 0.1875, 0.875, 0.625, 0.875, 0.6875, 0.8125, 0.6875, 0.8125, 0.625, 0.875, 0.125, 0.875, 0.1875, 0.8125, 0.1875, 0.8125, 0.125, 0.875, 0.5625, 0.875, 0.625, 0.8125, 0.625, 0.8125, 0.5625, 0.6584, 0.125, 0.6053, 0.125, 0.5511, 0.125, 0.4962, 0.125, 0.4413, 0.125, 0.3864, 0.125, 0.3322, 0.125, 0.2791, 0.125, 0.2282, 0.125, 0.1821, 0.125, 0.1513, 0.125, 0.2424, 0.125, 0.6951, 0.125, 0.7862, 0.125, 0.7554, 0.125, 0.7093, 0.125, 0.875, 0.5, 0.875, 0.5625, 0.8125, 0.5625, 0.8125, 0.5, 0.5625, 0.8125, 0.5625, 0.8508, 0.5, 0.8508, 0.5, 0.8125, 0.875, 0.4375, 0.875, 0.5, 0.8125, 0.5, 0.8125, 0.4375, 0.9375, 0.8125, 0.9375, 0.8508, 0.875, 0.8508, 0.875, 0.8125, 0.875, 0.375, 0.875, 0.4375, 0.8125, 0.4375, 0.8125, 0.375, 0.8125, 0.875, 0.875, 0.875, 0.875, 0.875, 0.8125, 0.875, 0.875, 0.3125, 0.875, 0.375, 0.8125, 0.375, 0.8125, 0.3125, 0.875, 0.75, 0.875, 0.8125, 0.8125, 0.8125, 0.8125, 0.75, 0.875, 0.25, 0.875, 0.3125, 0.8125, 0.3125, 0.8125, 0.25, 0.875, 0.6875, 0.875, 0.75, 0.8125, 0.75, 0.8125, 0.6875, 0.375, 0.8125, 0.375, 0.8508, 0.3125, 0.8508, 0.3125, 0.8125, 0.8125, 0.375, 0.8125, 0.4375, 0.75, 0.4375, 0.75, 0.375, 0.75, 0.875, 0.8125, 0.875, 0.8125, 0.875, 0.75, 0.875, 0.8125, 0.3125, 0.8125, 0.375, 0.75, 0.375, 0.75, 0.3125, 0.8125, 0.75, 0.8125, 0.8125, 0.75, 0.8125, 0.75, 0.75, 0.8125, 0.25, 0.8125, 0.3125, 0.75, 0.3125, 0.75, 0.25, 0.8125, 0.6875, 0.8125, 0.75, 0.75, 0.75, 0.75, 0.6875, 0.8125, 0.1875, 0.8125, 0.25, 0.75, 0.25, 0.75, 0.1875, 0.8125, 0.625, 0.8125, 0.6875, 0.75, 0.6875, 0.75, 0.625, 0.8125, 0.125, 0.8125, 0.1875, 0.75, 0.1875, 0.75, 0.125, 0.8125, 0.5625, 0.8125, 0.625, 0.75, 0.625, 0.75, 0.5625, 0.8125, 0.5, 0.8125, 0.5625, 0.75, 0.5625, 0.75, 0.5, 0.3125, 0.8125, 0.3125, 0.8508, 0.25, 0.8508, 0.25, 0.8125, 0.8125, 0.4375, 0.8125, 0.5, 0.75, 0.5, 0.75, 0.4375, 0.8087, 0.9252, 0.7813, 1.0, 0.7538, 0.9252, 0.75, 0.875, 0.75, 0.9149, 0.6875, 0.9149, 0.6875, 0.875, 0.7462, 0.9252, 0.7188, 1.0, 0.6913, 0.9252, 0.6875, 0.875, 0.6875, 0.9149, 0.625, 0.9149, 0.625, 0.875, 0.625, 0.875, 0.625, 0.9149, 0.5625, 0.9149, 0.5625, 0.875, 0.3087, 0.9252, 0.2812, 1.0, 0.2538, 0.9252, 0.4337, 0.9252, 0.4062, 1.0, 0.3788, 0.9252, 0.5625, 0.875, 0.5625, 0.9149, 0.5, 0.9149, 0.5, 0.875, 0.5587, 0.9252, 0.5312, 1.0, 0.5038, 0.9252, 0.5, 0.875, 0.5, 0.9149, 0.4375, 0.9149, 0.4375, 0.875, 0.9936, 0.9252, 0.9688, 1.0, 0.9413, 0.9252, 0.4375, 0.875, 0.4375, 0.9149, 0.375, 0.9149, 0.375, 0.875, 0.3712, 0.9252, 0.3437, 1.0, 0.3163, 0.9252, 0.375, 0.875, 0.375, 0.9149, 0.3125, 0.9149, 0.3125, 0.875, 0.2462, 0.9252, 0.2187, 1.0, 0.1913, 0.9252, 0.3125, 0.875, 0.3125, 0.9149, 0.25, 0.9149, 0.25, 0.875, 0.4375, 0.875, 0.5, 0.875, 0.5, 0.875, 0.4375, 0.875, 0.6875, 0.875, 0.75, 0.875, 0.75, 0.875, 0.6875, 0.875, 0.625, 0.875, 0.6875, 0.875, 0.6875, 0.875, 0.625, 0.875, 0.3125, 0.875, 0.375, 0.875, 0.375, 0.875, 0.3125, 0.875, 0.875, 0.875, 0.9375, 0.875, 0.9375, 0.875, 0.875, 0.875, 0.1875, 0.875, 0.25, 0.875, 0.25, 0.875, 0.1875, 0.875, 0.5, 0.875, 0.5625, 0.875, 0.5625, 0.875, 0.5, 0.875, 0.0625, 0.875, 0.125, 0.875, 0.125, 0.875, 0.0625, 0.875, 0.375, 0.875, 0.4375, 0.875, 0.4375, 0.875, 0.375, 0.875, 0.9375, 0.875, 1.0, 0.875, 1.0, 0.875, 0.9375, 0.875, 0.75, 0.875, 0.8125, 0.875, 0.8125, 0.875, 0.75, 0.875, 0.25, 0.875, 0.3125, 0.875, 0.3125, 0.875, 0.25, 0.875, 0.8125, 0.875, 0.875, 0.875, 0.875, 0.875, 0.8125, 0.875, 0.5625, 0.875, 0.625, 0.875, 0.625, 0.875, 0.5625, 0.875, 0.125, 0.875, 0.1875, 0.875, 0.1875, 0.875, 0.125, 0.875, 8.941e-08, 0.875, 0.0625, 0.875, 0.0625, 0.875, 8.941e-08, 0.875, 0.4375, 0.875, 0.5, 0.875, 0.5, 0.875, 0.4375, 0.875, 0.6875, 0.875, 0.75, 0.875, 0.75, 0.875, 0.6875, 0.875, 0.625, 0.875, 0.6875, 0.875, 0.6875, 0.875, 0.625, 0.875, 0.3125, 0.875, 0.375, 0.875, 0.375, 0.875, 0.3125, 0.875, 0.875, 0.875, 0.9375, 0.875, 0.9375, 0.875, 0.875, 0.875, 0.1875, 0.875, 0.25, 0.875, 0.25, 0.875, 0.1875, 0.875, 0.5, 0.875, 0.5625, 0.875, 0.5625, 0.875, 0.5, 0.875, 0.0625, 0.875, 0.125, 0.875, 0.125, 0.875, 0.0625, 0.875, 0.375, 0.875, 0.4375, 0.875, 0.4375, 0.875, 0.375, 0.875, 0.9375, 0.875, 1.0, 0.875, 1.0, 0.875, 0.9375, 0.875, 0.75, 0.875, 0.8125, 0.875, 0.8125, 0.875, 0.75, 0.875, 0.25, 0.875, 0.3125, 0.875, 0.3125, 0.875, 0.25, 0.875, 0.8125, 0.875, 0.875, 0.875, 0.875, 0.875, 0.8125, 0.875, 0.5625, 0.875, 0.625, 0.875, 0.625, 0.875, 0.5625, 0.875, 0.125, 0.875, 0.1875, 0.875, 0.1875, 0.875, 0.125, 0.875, 8.941e-08, 0.875, 0.0625, 0.875, 0.0625, 0.875, 8.941e-08, 0.875, 0.4962, 0.9252, 0.4687, 1.0, 0.4413, 0.9252, 0.25, 0.875, 0.25, 0.9149, 0.1875, 0.9149, 0.1875, 0.875, 0.8712, 0.9252, 0.8438, 1.0, 0.8163, 0.9252, 0.1875, 0.875, 0.1875, 0.9149, 0.125, 0.9149, 0.125, 0.875, 0.6837, 0.9252, 0.6562, 1.0, 0.6288, 0.9252, 0.125, 0.875, 0.125, 0.9149, 0.0625, 0.9149, 0.0625, 0.875, 0.1837, 0.9252, 0.1563, 1.0, 0.1288, 0.9252, 0.0625, 0.875, 0.0625, 0.9149, 0.002996, 0.9149, 8.941e-08, 0.875, 0.05872, 0.9252, 0.03125, 1.0, 0.006418, 0.9252, 1.0, 0.875, 0.997, 0.9149, 0.9375, 0.9149, 0.9375, 0.875, 0.9375, 0.875, 0.9375, 0.9149, 0.875, 0.9149, 0.875, 0.875, 0.1212, 0.9252, 0.09375, 1.0, 0.06628, 0.9252, 0.6212, 0.9252, 0.5937, 1.0, 0.5663, 0.9252, 0.875, 0.875, 0.875, 0.9149, 0.8125, 0.9149, 0.8125, 0.875, 0.8125, 0.875, 0.8125, 0.9149, 0.75, 0.9149, 0.75, 0.875, 0.9337, 0.9252, 0.9063, 1.0, 0.8788, 0.9252, 0.75, 0.9149, 0.8125, 0.9149, 0.8125, 0.9149, 0.75, 0.9149, 0.6875, 0.9149, 0.75, 0.9149, 0.75, 0.9149, 0.6875, 0.9149, 0.5, 0.9149, 0.5625, 0.9149, 0.5625, 0.9149, 0.5, 0.9149, 0.4375, 0.9149, 0.5, 0.9149, 0.5, 0.9149, 0.4375, 0.9149, 0.375, 0.9149, 0.4375, 0.9149, 0.4375, 0.9149, 0.375, 0.9149, 0.3125, 0.9149, 0.375, 0.9149, 0.375, 0.9149, 0.3125, 0.9149, 0.25, 0.9149, 0.3125, 0.9149, 0.3125, 0.9149, 0.25, 0.9149, 0.1875, 0.9149, 0.25, 0.9149, 0.25, 0.9149, 0.1875, 0.9149, 0.125, 0.9149, 0.1875, 0.9149, 0.1875, 0.9149, 0.125, 0.9149, 0.0625, 0.9149, 0.125, 0.9149, 0.125, 0.9149, 0.0625, 0.9149, 0.002996, 0.9149, 0.0625, 0.9149, 0.0625, 0.9149, 0.002996, 0.9149, 0.9375, 0.9149, 0.997, 0.9149, 0.997, 0.9149, 0.9375, 0.9149, 0.875, 0.9149, 0.9375, 0.9149, 0.9375, 0.9149, 0.875, 0.9149, 0.8125, 0.9149, 0.875, 0.9149, 0.875, 0.9149, 0.8125, 0.9149, 0.5625, 0.9149, 0.625, 0.9149, 0.625, 0.9149, 0.5625, 0.9149, 0.6584, 0.125, 0.7093, 0.125, 0.75, 0.125, 0.6875, 0.125, 0.6053, 0.125, 0.6584, 0.125, 0.6875, 0.125, 0.625, 0.125, 0.5511, 0.125, 0.6053, 0.125, 0.625, 0.125, 0.5625, 0.125, 0.4962, 0.125, 0.5511, 0.125, 0.5625, 0.125, 0.5, 0.125, 0.4413, 0.125, 0.4962, 0.125, 0.5, 0.125, 0.4375, 0.125, 0.3864, 0.125, 0.4413, 0.125, 0.4375, 0.125, 0.375, 0.125, 0.3322, 0.125, 0.3864, 0.125, 0.375, 0.125, 0.3125, 0.125, 0.2791, 0.125, 0.3322, 0.125, 0.3125, 0.125, 0.25, 0.125, 0.2282, 0.125, 0.2791, 0.125, 0.25, 0.125, 0.1875, 0.125, 0.1821, 0.125, 0.2282, 0.125, 0.1875, 0.125, 0.125, 0.125, 0.1513, 0.125, 0.1821, 0.125, 0.125, 0.125, 0.0625, 0.125, 0.2424, 0.125, 0.1513, 0.125, 0.0625, 0.125, 2.98e-08, 0.125, 0.6951, 0.125, 0.2424, 0.125, 2.98e-08, 0.125, 0.9375, 0.125, 0.7862, 0.125, 0.6951, 0.125, 0.9375, 0.125, 0.875, 0.125, 0.7554, 0.125, 0.7862, 0.125, 0.875, 0.125, 0.8125, 0.125, 0.7093, 0.125, 0.7554, 0.125, 0.8125, 0.125, 0.75, 0.125, 0.625, 0.8508, 0.6875, 0.8508, 0.6875, 0.875, 0.625, 0.875, 0.625, 0.875, 0.6875, 0.875, 0.6875, 0.875, 0.625, 0.875, 0.5625, 0.8508, 0.625, 0.8508, 0.625, 0.875, 0.5625, 0.875, 0.5625, 0.875, 0.625, 0.875, 0.625, 0.875, 0.5625, 0.875, 0.5, 0.8508, 0.5625, 0.8508, 0.5625, 0.875, 0.5, 0.875, 0.5, 0.875, 0.5625, 0.875, 0.5625, 0.875, 0.5, 0.875, 0.5, 0.875, 0.4375, 0.875, 0.4375, 0.875, 0.5, 0.875, 0.5, 0.875, 0.4375, 0.875, 0.4375, 0.8508, 0.5, 0.8508, 0.375, 0.8508, 0.4375, 0.8508, 0.4375, 0.875, 0.375, 0.875, 0.375, 0.875, 0.4375, 0.875, 0.4375, 0.875, 0.375, 0.875, 0.375, 0.875, 0.3125, 0.875, 0.3125, 0.875, 0.375, 0.875, 0.375, 0.875, 0.3125, 0.875, 0.3125, 0.8508, 0.375, 0.8508, 0.25, 0.8508, 0.3125, 0.8508, 0.3125, 0.875, 0.25, 0.875, 0.25, 0.875, 0.3125, 0.875, 0.3125, 0.875, 0.25, 0.875, 0.1875, 0.8508, 0.25, 0.8508, 0.25, 0.875, 0.1875, 0.875, 0.1875, 0.875, 0.25, 0.875, 0.25, 0.875, 0.1875, 0.875, 0.125, 0.8508, 0.1875, 0.8508, 0.1875, 0.875, 0.125, 0.875, 0.125, 0.875, 0.1875, 0.875, 0.1875, 0.875, 0.125, 0.875, 0.0625, 0.8508, 0.125, 0.8508, 0.125, 0.875, 0.0625, 0.875, 0.0625, 0.875, 0.125, 0.875, 0.125, 0.875, 0.0625, 0.875, 6.635e-08, 0.8508, 0.0625, 0.8508, 0.0625, 0.875, 8.941e-08, 0.875, 8.941e-08, 0.875, 0.0625, 0.875, 0.0625, 0.875, 8.941e-08, 0.875, 0.9375, 0.8508, 1.0, 0.8508, 1.0, 0.875, 0.9375, 0.875, 0.9375, 0.875, 1.0, 0.875, 1.0, 0.875, 0.9375, 0.875, 0.875, 0.8508, 0.9375, 0.8508, 0.9375, 0.875, 0.875, 0.875, 0.875, 0.875, 0.9375, 0.875, 0.9375, 0.875, 0.875, 0.875, 0.8125, 0.8508, 0.875, 0.8508, 0.875, 0.875, 0.8125, 0.875, 0.8125, 0.875, 0.875, 0.875, 0.875, 0.875, 0.8125, 0.875, 0.75, 0.8508, 0.8125, 0.8508, 0.8125, 0.875, 0.75, 0.875, 0.75, 0.875, 0.8125, 0.875, 0.8125, 0.875, 0.75, 0.875, 0.6875, 0.8508, 0.75, 0.8508, 0.75, 0.875, 0.6875, 0.875, 0.6875, 0.875, 0.75, 0.875, 0.75, 0.875, 0.6875, 0.875, 0.6875, 0.8125, 0.6875, 0.8508, 0.625, 0.8508, 0.625, 0.8125, 0.6875, 0.9149, 0.75, 0.9149, 0.7462, 0.9252, 0.6913, 0.9252, 0.625, 0.9149, 0.6875, 0.9149, 0.6837, 0.9252, 0.6288, 0.9252, 0.6212, 0.9252, 0.5663, 0.9252, 0.5625, 0.9149, 0.625, 0.9149, 0.5, 0.9149, 0.5625, 0.9149, 0.5587, 0.9252, 0.5038, 0.9252, 0.4375, 0.9149, 0.5, 0.9149, 0.4962, 0.9252, 0.4413, 0.9252, 0.375, 0.9149, 0.4375, 0.9149, 0.4337, 0.9252, 0.3788, 0.9252, 0.3125, 0.9149, 0.375, 0.9149, 0.3712, 0.9252, 0.3163, 0.9252, 0.25, 0.9149, 0.3125, 0.9149, 0.3087, 0.9252, 0.2538, 0.9252, 0.1875, 0.9149, 0.25, 0.9149, 0.2462, 0.9252, 0.1913, 0.9252, 0.125, 0.9149, 0.1875, 0.9149, 0.1837, 0.9252, 0.1288, 0.9252, 0.0625, 0.9149, 0.125, 0.9149, 0.1212, 0.9252, 0.06628, 0.9252, 0.002996, 0.9149, 0.0625, 0.9149, 0.05872, 0.9252, 0.006418, 0.9252, 0.9375, 0.9149, 0.997, 0.9149, 0.9936, 0.9252, 0.9413, 0.9252, 0.9337, 0.9252, 0.8788, 0.9252, 0.875, 0.9149, 0.9375, 0.9149, 0.8125, 0.9149, 0.875, 0.9149, 0.8712, 0.9252, 0.8163, 0.9252, 0.8087, 0.9252, 0.7538, 0.9252, 0.75, 0.9149, 0.8125, 0.9149, 0.625, 0.9149, 0.6875, 0.9149, 0.6875, 0.9149, 0.625, 0.9149])
me_sphere_001.materials.append(mat_potion)
me_sphere_001.materials.append(mat_cork)
me_sphere_001.use_remesh_fix_poles = True
me_sphere_001.use_remesh_preserve_attributes = False
me_sphere_001.use_mirror_vertex_groups = False
me_sphere_001.update()

# ---- objects
ob_potion = bpy.data.objects.new('Potion', me_sphere_001)

# ---- transforms, parenting, visibility, modifiers, constraints
ob_potion.location = (0.0, 0.0, 0.0)
ob_potion.rotation_euler = (1.571, -0.0, 0.0)
ob_potion.lineart.crease_threshold = 0.0
_m = ob_potion.modifiers.new('Auto Smooth', 'NODES')
_m.node_group = ng_auto_smooth
_gi = [s.identifier for s in ng_auto_smooth.interface.items_tree if s.item_type == 'SOCKET' and s.in_out == 'INPUT']
_m[_gi[1]] = 0.5236  # Angle

# ---- collection membership
col_collection.objects.link(ob_potion)

# ---- scene / render settings (as saved in the file)
scene.frame_start = 1; scene.frame_end = 250; scene.frame_set(1)
scene.render.engine = 'BLENDER_EEVEE_NEXT'
scene.cycles.use_denoising = False
scene.cycles.samples = 128
scene.cycles.sampling_pattern = 'TABULATED_SOBOL'
scene.cycles.use_adaptive_sampling = False
scene.cycles.use_light_tree = False
scene.view_settings.view_transform = 'Filmic'
bpy.context.view_layer.update()

# ---- added for rendering (the .blend has no active camera and no usable light): camera, sun
cam_auto = bpy.data.cameras.new('AutoCamera')
cam_auto.lens = 50.0
cam_auto.sensor_width = 36.0
cam_auto.clip_end = 1000.0
ob_auto_camera = bpy.data.objects.new('AutoCamera', cam_auto)
scene.collection.objects.link(ob_auto_camera)
ob_auto_camera.location = (0.265396, -0.318475, 0.312378)
ob_auto_camera.rotation_euler = (1.09748, -7.21219e-08, 0.694738)
scene.camera = ob_auto_camera
light_auto_sun = bpy.data.lights.new('AutoSun', 'SUN')
light_auto_sun.energy = 3.0
light_auto_sun.angle = 0.0523599
ob_auto_sun = bpy.data.objects.new('AutoSun', light_auto_sun)
scene.collection.objects.link(ob_auto_sun)
ob_auto_sun.rotation_euler = (0.872665, 0.174533, 0.523599)
bpy.context.view_layer.update()

